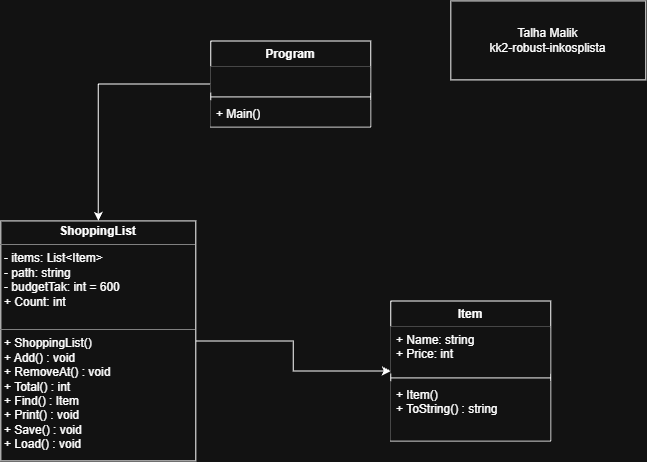

The diagram above was exported from draw.io. Its source (the exported page's mxGraphModel, read from the mxfile embedded in the PNG):
<mxGraphModel dx="1212" dy="661" grid="1" gridSize="10" guides="1" tooltips="1" connect="1" arrows="1" fold="1" page="1" pageScale="1" pageWidth="850" pageHeight="1100" math="0" shadow="0">
  <root>
    <mxCell id="0" />
    <mxCell id="1" parent="0" />
    <mxCell id="HYgvZlPXj84Ltqy-8-1W-25" edge="1" parent="1" source="HYgvZlPXj84Ltqy-8-1W-14" style="edgeStyle=orthogonalEdgeStyle;rounded=0;orthogonalLoop=1;jettySize=auto;html=1;" target="HYgvZlPXj84Ltqy-8-1W-15">
      <mxGeometry relative="1" as="geometry" />
    </mxCell>
    <mxCell id="HYgvZlPXj84Ltqy-8-1W-14" parent="1" style="verticalAlign=top;align=left;overflow=fill;html=1;whiteSpace=wrap;" value="&lt;p style=&quot;margin:0px;margin-top:4px;text-align:center;&quot;&gt;&lt;b&gt;ShoppingList&lt;/b&gt;&lt;/p&gt;&lt;hr size=&quot;1&quot; style=&quot;border-style:solid;&quot;&gt;&lt;p style=&quot;margin:0px;margin-left:4px;&quot;&gt;- items: List&amp;lt;Item&amp;gt;&lt;/p&gt;&lt;p style=&quot;margin:0px;margin-left:4px;&quot;&gt;- path: string&lt;/p&gt;&lt;p style=&quot;margin:0px;margin-left:4px;&quot;&gt;- budgetTak: int = 600&lt;/p&gt;&lt;p style=&quot;margin:0px;margin-left:4px;&quot;&gt;+ Count: int&lt;/p&gt;&lt;p style=&quot;margin:0px;margin-left:4px;&quot;&gt;&lt;br&gt;&lt;/p&gt;&lt;hr size=&quot;1&quot; style=&quot;border-style:solid;&quot;&gt;&lt;p style=&quot;margin:0px;margin-left:4px;&quot;&gt;+ ShoppingList()&lt;/p&gt;&lt;p style=&quot;margin:0px;margin-left:4px;&quot;&gt;+ Add() : void&lt;/p&gt;&lt;p style=&quot;margin:0px;margin-left:4px;&quot;&gt;+&amp;nbsp;RemoveAt() : void&lt;/p&gt;&lt;p style=&quot;margin:0px;margin-left:4px;&quot;&gt;+&amp;nbsp;Total() : int&lt;/p&gt;&lt;p style=&quot;margin:0px;margin-left:4px;&quot;&gt;+&amp;nbsp;Find() : Item&lt;/p&gt;&lt;p style=&quot;margin:0px;margin-left:4px;&quot;&gt;+&amp;nbsp;Print() : void&lt;/p&gt;&lt;p style=&quot;margin:0px;margin-left:4px;&quot;&gt;+&amp;nbsp;Save() : void&lt;/p&gt;&lt;p style=&quot;margin:0px;margin-left:4px;&quot;&gt;+ Load() : void&lt;/p&gt;&lt;p style=&quot;margin:0px;margin-left:4px;&quot;&gt;&lt;br&gt;&lt;/p&gt;&lt;p style=&quot;margin:0px;margin-left:4px;&quot;&gt;&lt;br&gt;&lt;/p&gt;&lt;p style=&quot;margin:0px;margin-left:4px;&quot;&gt;&lt;br&gt;&lt;/p&gt;" vertex="1">
      <mxGeometry height="240" width="195" x="150" y="270" as="geometry" />
    </mxCell>
    <mxCell id="HYgvZlPXj84Ltqy-8-1W-15" parent="1" style="swimlane;fontStyle=1;align=center;verticalAlign=top;childLayout=stackLayout;horizontal=1;startSize=26;horizontalStack=0;resizeParent=1;resizeParentMax=0;resizeLast=0;collapsible=1;marginBottom=0;whiteSpace=wrap;html=1;" value="Item" vertex="1">
      <mxGeometry height="140" width="160" x="540" y="350" as="geometry" />
    </mxCell>
    <mxCell id="HYgvZlPXj84Ltqy-8-1W-16" parent="HYgvZlPXj84Ltqy-8-1W-15" style="text;strokeColor=none;fillColor=default;align=left;verticalAlign=top;spacingLeft=4;spacingRight=4;overflow=hidden;rotatable=0;points=[[0,0.5],[1,0.5]];portConstraint=eastwest;whiteSpace=wrap;html=1;" value="+ Name: string&lt;div&gt;+ Price: int&lt;/div&gt;" vertex="1">
      <mxGeometry height="47" width="160" y="26" as="geometry" />
    </mxCell>
    <mxCell id="HYgvZlPXj84Ltqy-8-1W-17" parent="HYgvZlPXj84Ltqy-8-1W-15" style="line;strokeWidth=1;fillColor=none;align=left;verticalAlign=middle;spacingTop=-1;spacingLeft=3;spacingRight=3;rotatable=0;labelPosition=right;points=[];portConstraint=eastwest;strokeColor=inherit;" value="" vertex="1">
      <mxGeometry height="8" width="160" y="73" as="geometry" />
    </mxCell>
    <mxCell id="HYgvZlPXj84Ltqy-8-1W-18" parent="HYgvZlPXj84Ltqy-8-1W-15" style="text;strokeColor=none;fillColor=default;align=left;verticalAlign=top;spacingLeft=4;spacingRight=4;overflow=hidden;rotatable=0;points=[[0,0.5],[1,0.5]];portConstraint=eastwest;whiteSpace=wrap;html=1;" value="+&amp;nbsp;Item()&lt;div&gt;+&amp;nbsp;ToString() : string&lt;/div&gt;" vertex="1">
      <mxGeometry height="59" width="160" y="81" as="geometry" />
    </mxCell>
    <mxCell id="HYgvZlPXj84Ltqy-8-1W-28" edge="1" parent="1" source="HYgvZlPXj84Ltqy-8-1W-21" style="edgeStyle=orthogonalEdgeStyle;rounded=0;orthogonalLoop=1;jettySize=auto;html=1;entryX=0.5;entryY=0;entryDx=0;entryDy=0;" target="HYgvZlPXj84Ltqy-8-1W-14">
      <mxGeometry relative="1" as="geometry" />
    </mxCell>
    <mxCell id="HYgvZlPXj84Ltqy-8-1W-21" parent="1" style="swimlane;fontStyle=1;align=center;verticalAlign=top;childLayout=stackLayout;horizontal=1;startSize=26;horizontalStack=0;resizeParent=1;resizeParentMax=0;resizeLast=0;collapsible=1;marginBottom=0;whiteSpace=wrap;html=1;" value="Program" vertex="1">
      <mxGeometry height="86" width="160" x="360" y="90" as="geometry" />
    </mxCell>
    <mxCell id="HYgvZlPXj84Ltqy-8-1W-22" parent="HYgvZlPXj84Ltqy-8-1W-21" style="text;align=left;verticalAlign=top;spacingLeft=4;spacingRight=4;overflow=hidden;rotatable=0;points=[[0,0.5],[1,0.5]];portConstraint=eastwest;whiteSpace=wrap;html=1;fillColor=default;" value="&amp;nbsp; &amp;nbsp;&amp;nbsp;" vertex="1">
      <mxGeometry height="26" width="160" y="26" as="geometry" />
    </mxCell>
    <mxCell id="HYgvZlPXj84Ltqy-8-1W-23" parent="HYgvZlPXj84Ltqy-8-1W-21" style="line;strokeWidth=1;fillColor=none;align=left;verticalAlign=middle;spacingTop=-1;spacingLeft=3;spacingRight=3;rotatable=0;labelPosition=right;points=[];portConstraint=eastwest;strokeColor=inherit;" value="" vertex="1">
      <mxGeometry height="8" width="160" y="52" as="geometry" />
    </mxCell>
    <mxCell id="HYgvZlPXj84Ltqy-8-1W-24" parent="HYgvZlPXj84Ltqy-8-1W-21" style="text;strokeColor=none;fillColor=default;align=left;verticalAlign=top;spacingLeft=4;spacingRight=4;overflow=hidden;rotatable=0;points=[[0,0.5],[1,0.5]];portConstraint=eastwest;whiteSpace=wrap;html=1;" value="+ Main()" vertex="1">
      <mxGeometry height="26" width="160" y="60" as="geometry" />
    </mxCell>
    <mxCell id="HYgvZlPXj84Ltqy-8-1W-29" parent="1" style="rounded=0;whiteSpace=wrap;html=1;" value="Talha Malik&lt;div&gt;kk2-robust-inkosplista&lt;/div&gt;" vertex="1">
      <mxGeometry height="79" width="195" x="600" y="50" as="geometry" />
    </mxCell>
  </root>
</mxGraphModel>